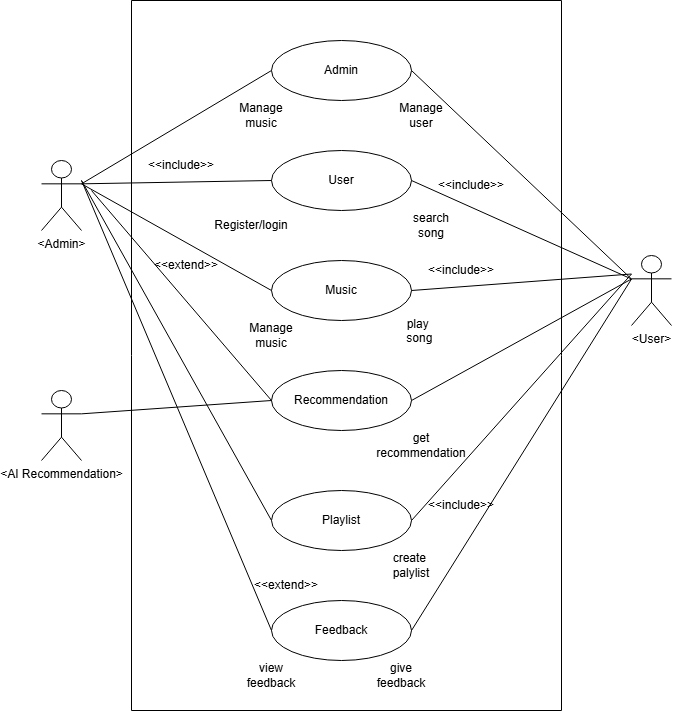

The diagram above was exported from draw.io. Its source (the exported page's mxGraphModel, read from the mxfile embedded in the PNG):
<mxGraphModel dx="1247" dy="692" grid="1" gridSize="10" guides="1" tooltips="1" connect="1" arrows="1" fold="1" page="1" pageScale="1" pageWidth="827" pageHeight="1169" math="0" shadow="0">
  <root>
    <mxCell id="0" />
    <mxCell id="1" parent="0" />
    <mxCell id="0DqEpI-DDdMKoLbDtjAY-1" parent="1" style="ellipse;whiteSpace=wrap;html=1;" value="Admin" vertex="1">
      <mxGeometry height="60" width="140" x="320" y="120" as="geometry" />
    </mxCell>
    <mxCell id="0DqEpI-DDdMKoLbDtjAY-2" parent="1" style="ellipse;whiteSpace=wrap;html=1;" value="User" vertex="1">
      <mxGeometry height="60" width="140" x="320" y="230" as="geometry" />
    </mxCell>
    <mxCell id="0DqEpI-DDdMKoLbDtjAY-3" parent="1" style="ellipse;whiteSpace=wrap;html=1;" value="Music" vertex="1">
      <mxGeometry height="60" width="140" x="320" y="340" as="geometry" />
    </mxCell>
    <mxCell id="0DqEpI-DDdMKoLbDtjAY-4" parent="1" style="ellipse;whiteSpace=wrap;html=1;" value="Recommendation" vertex="1">
      <mxGeometry height="60" width="140" x="320" y="450" as="geometry" />
    </mxCell>
    <mxCell id="0DqEpI-DDdMKoLbDtjAY-5" parent="1" style="ellipse;whiteSpace=wrap;html=1;" value="Playlist" vertex="1">
      <mxGeometry height="60" width="140" x="320" y="570" as="geometry" />
    </mxCell>
    <mxCell id="0DqEpI-DDdMKoLbDtjAY-6" parent="1" style="ellipse;whiteSpace=wrap;html=1;" value="Feedback" vertex="1">
      <mxGeometry height="60" width="140" x="320" y="680" as="geometry" />
    </mxCell>
    <mxCell id="0DqEpI-DDdMKoLbDtjAY-7" parent="1" style="shape=umlActor;verticalLabelPosition=bottom;verticalAlign=top;html=1;outlineConnect=0;" value="&amp;lt;Admin&amp;gt;" vertex="1">
      <mxGeometry height="70" width="40" x="90" y="240" as="geometry" />
    </mxCell>
    <mxCell id="0DqEpI-DDdMKoLbDtjAY-8" parent="1" style="text;html=1;whiteSpace=wrap;strokeColor=none;fillColor=none;align=center;verticalAlign=middle;rounded=0;" value="Manage music" vertex="1">
      <mxGeometry height="30" width="60" x="280" y="180" as="geometry" />
    </mxCell>
    <mxCell id="0DqEpI-DDdMKoLbDtjAY-9" parent="1" style="text;html=1;whiteSpace=wrap;strokeColor=none;fillColor=none;align=center;verticalAlign=middle;rounded=0;" value="Manage user" vertex="1">
      <mxGeometry height="30" width="60" x="440" y="180" as="geometry" />
    </mxCell>
    <mxCell id="0DqEpI-DDdMKoLbDtjAY-10" parent="1" style="text;html=1;whiteSpace=wrap;strokeColor=none;fillColor=none;align=center;verticalAlign=middle;rounded=0;" value="Register/login" vertex="1">
      <mxGeometry height="30" width="60" x="270" y="290" as="geometry" />
    </mxCell>
    <mxCell id="0DqEpI-DDdMKoLbDtjAY-12" parent="1" style="text;html=1;whiteSpace=wrap;strokeColor=none;fillColor=none;align=center;verticalAlign=middle;rounded=0;" value="search song" vertex="1">
      <mxGeometry height="30" width="60" x="450" y="290" as="geometry" />
    </mxCell>
    <mxCell id="0DqEpI-DDdMKoLbDtjAY-13" parent="1" style="text;html=1;whiteSpace=wrap;strokeColor=none;fillColor=none;align=center;verticalAlign=middle;rounded=0;" value="Manage music" vertex="1">
      <mxGeometry height="30" width="60" x="290" y="400" as="geometry" />
    </mxCell>
    <mxCell id="0DqEpI-DDdMKoLbDtjAY-14" parent="1" style="text;whiteSpace=wrap;html=1;" value="&lt;div style=&quot;text-align: center;&quot;&gt;&lt;span style=&quot;background-color: transparent; color: light-dark(rgb(0, 0, 0), rgb(255, 255, 255));&quot;&gt;&amp;nbsp; &amp;nbsp;play&lt;/span&gt;&lt;/div&gt;&lt;div style=&quot;text-align: center;&quot;&gt;&lt;span style=&quot;background-color: transparent; color: light-dark(rgb(0, 0, 0), rgb(255, 255, 255));&quot;&gt;&amp;nbsp; &amp;nbsp; song&lt;/span&gt;&lt;/div&gt;" vertex="1">
      <mxGeometry height="40" width="100" x="440" y="390" as="geometry" />
    </mxCell>
    <mxCell id="0DqEpI-DDdMKoLbDtjAY-15" parent="1" style="text;html=1;whiteSpace=wrap;strokeColor=none;fillColor=none;align=center;verticalAlign=middle;rounded=0;" value="get recommendation" vertex="1">
      <mxGeometry height="30" width="60" x="440" y="510" as="geometry" />
    </mxCell>
    <mxCell id="0DqEpI-DDdMKoLbDtjAY-17" parent="1" style="text;html=1;whiteSpace=wrap;strokeColor=none;fillColor=none;align=center;verticalAlign=middle;rounded=0;" value="create&amp;nbsp;&lt;div&gt;palylist&lt;/div&gt;" vertex="1">
      <mxGeometry height="30" width="60" x="430" y="630" as="geometry" />
    </mxCell>
    <mxCell id="0DqEpI-DDdMKoLbDtjAY-18" parent="1" style="text;html=1;whiteSpace=wrap;strokeColor=none;fillColor=none;align=center;verticalAlign=middle;rounded=0;" value="give feedback" vertex="1">
      <mxGeometry height="30" width="60" x="420" y="740" as="geometry" />
    </mxCell>
    <mxCell id="0DqEpI-DDdMKoLbDtjAY-20" parent="1" style="text;html=1;whiteSpace=wrap;strokeColor=none;fillColor=none;align=center;verticalAlign=middle;rounded=0;" value="view feedback" vertex="1">
      <mxGeometry height="30" width="60" x="290" y="740" as="geometry" />
    </mxCell>
    <mxCell id="0DqEpI-DDdMKoLbDtjAY-21" parent="1" style="shape=umlActor;verticalLabelPosition=bottom;verticalAlign=top;html=1;outlineConnect=0;" value="&amp;lt;AI Recommendation&amp;gt;" vertex="1">
      <mxGeometry height="70" width="40" x="90" y="470" as="geometry" />
    </mxCell>
    <mxCell id="0DqEpI-DDdMKoLbDtjAY-22" parent="1" style="shape=umlActor;verticalLabelPosition=bottom;verticalAlign=top;html=1;outlineConnect=0;" value="&amp;lt;User&amp;gt;" vertex="1">
      <mxGeometry height="70" width="40" x="680" y="335" as="geometry" />
    </mxCell>
    <mxCell id="0DqEpI-DDdMKoLbDtjAY-24" edge="1" parent="1" source="0DqEpI-DDdMKoLbDtjAY-7" style="endArrow=none;html=1;rounded=0;exitX=1;exitY=0.3333333333333333;exitDx=0;exitDy=0;exitPerimeter=0;" value="">
      <mxGeometry height="50" relative="1" width="50" as="geometry">
        <mxPoint x="270" y="200" as="sourcePoint" />
        <mxPoint x="320" y="150" as="targetPoint" />
      </mxGeometry>
    </mxCell>
    <mxCell id="0DqEpI-DDdMKoLbDtjAY-25" edge="1" parent="1" source="0DqEpI-DDdMKoLbDtjAY-7" style="endArrow=none;html=1;rounded=0;exitX=1;exitY=0.3333333333333333;exitDx=0;exitDy=0;exitPerimeter=0;" value="">
      <mxGeometry height="50" relative="1" width="50" as="geometry">
        <mxPoint x="130" y="373" as="sourcePoint" />
        <mxPoint x="320" y="260" as="targetPoint" />
      </mxGeometry>
    </mxCell>
    <mxCell id="0DqEpI-DDdMKoLbDtjAY-26" edge="1" parent="1" source="0DqEpI-DDdMKoLbDtjAY-7" style="endArrow=none;html=1;rounded=0;exitX=1;exitY=0.3333333333333333;exitDx=0;exitDy=0;exitPerimeter=0;" value="">
      <mxGeometry height="50" relative="1" width="50" as="geometry">
        <mxPoint x="130" y="483" as="sourcePoint" />
        <mxPoint x="320" y="370" as="targetPoint" />
      </mxGeometry>
    </mxCell>
    <mxCell id="0DqEpI-DDdMKoLbDtjAY-27" edge="1" parent="1" source="0DqEpI-DDdMKoLbDtjAY-21" style="endArrow=none;html=1;rounded=0;exitX=1;exitY=0.3333333333333333;exitDx=0;exitDy=0;exitPerimeter=0;" value="">
      <mxGeometry height="50" relative="1" width="50" as="geometry">
        <mxPoint x="130" y="593" as="sourcePoint" />
        <mxPoint x="320" y="480" as="targetPoint" />
      </mxGeometry>
    </mxCell>
    <mxCell id="0DqEpI-DDdMKoLbDtjAY-28" edge="1" parent="1" style="endArrow=none;html=1;rounded=0;" value="">
      <mxGeometry height="50" relative="1" width="50" as="geometry">
        <mxPoint x="130" y="260" as="sourcePoint" />
        <mxPoint x="320" y="600" as="targetPoint" />
      </mxGeometry>
    </mxCell>
    <mxCell id="0DqEpI-DDdMKoLbDtjAY-29" edge="1" parent="1" style="endArrow=none;html=1;rounded=0;" value="">
      <mxGeometry height="50" relative="1" width="50" as="geometry">
        <mxPoint x="130" y="260" as="sourcePoint" />
        <mxPoint x="320" y="710" as="targetPoint" />
      </mxGeometry>
    </mxCell>
    <mxCell id="0DqEpI-DDdMKoLbDtjAY-30" edge="1" parent="1" source="0DqEpI-DDdMKoLbDtjAY-1" style="endArrow=none;html=1;rounded=0;exitX=1;exitY=0.5;exitDx=0;exitDy=0;" value="">
      <mxGeometry height="50" relative="1" width="50" as="geometry">
        <mxPoint x="490" y="471.5" as="sourcePoint" />
        <mxPoint x="680" y="358.5" as="targetPoint" />
      </mxGeometry>
    </mxCell>
    <mxCell id="0DqEpI-DDdMKoLbDtjAY-31" edge="1" parent="1" source="0DqEpI-DDdMKoLbDtjAY-2" style="endArrow=none;html=1;rounded=0;exitX=1;exitY=0.5;exitDx=0;exitDy=0;" value="">
      <mxGeometry height="50" relative="1" width="50" as="geometry">
        <mxPoint x="490" y="471.5" as="sourcePoint" />
        <mxPoint x="680" y="358.5" as="targetPoint" />
      </mxGeometry>
    </mxCell>
    <mxCell id="0DqEpI-DDdMKoLbDtjAY-32" edge="1" parent="1" source="0DqEpI-DDdMKoLbDtjAY-3" style="endArrow=none;html=1;rounded=0;exitX=1;exitY=0.5;exitDx=0;exitDy=0;" value="">
      <mxGeometry height="50" relative="1" width="50" as="geometry">
        <mxPoint x="490" y="466.5" as="sourcePoint" />
        <mxPoint x="680" y="353.5" as="targetPoint" />
      </mxGeometry>
    </mxCell>
    <mxCell id="0DqEpI-DDdMKoLbDtjAY-33" edge="1" parent="1" source="0DqEpI-DDdMKoLbDtjAY-5" style="endArrow=none;html=1;rounded=0;exitX=1;exitY=0.5;exitDx=0;exitDy=0;" value="">
      <mxGeometry height="50" relative="1" width="50" as="geometry">
        <mxPoint x="490" y="466.5" as="sourcePoint" />
        <mxPoint x="680" y="353.5" as="targetPoint" />
      </mxGeometry>
    </mxCell>
    <mxCell id="0DqEpI-DDdMKoLbDtjAY-34" edge="1" parent="1" source="0DqEpI-DDdMKoLbDtjAY-6" style="endArrow=none;html=1;rounded=0;exitX=1;exitY=0.5;exitDx=0;exitDy=0;" value="">
      <mxGeometry height="50" relative="1" width="50" as="geometry">
        <mxPoint x="490" y="471.5" as="sourcePoint" />
        <mxPoint x="680" y="358.5" as="targetPoint" />
      </mxGeometry>
    </mxCell>
    <mxCell id="0DqEpI-DDdMKoLbDtjAY-35" edge="1" parent="1" source="0DqEpI-DDdMKoLbDtjAY-4" style="endArrow=none;html=1;rounded=0;exitX=1;exitY=0.5;exitDx=0;exitDy=0;" value="">
      <mxGeometry height="50" relative="1" width="50" as="geometry">
        <mxPoint x="490" y="471.5" as="sourcePoint" />
        <mxPoint x="680" y="358.5" as="targetPoint" />
      </mxGeometry>
    </mxCell>
    <mxCell id="0DqEpI-DDdMKoLbDtjAY-36" parent="1" style="text;html=1;whiteSpace=wrap;strokeColor=none;fillColor=none;align=center;verticalAlign=middle;rounded=0;" value="&amp;lt;&amp;lt;include&amp;gt;&amp;gt;" vertex="1">
      <mxGeometry height="30" width="60" x="200" y="230" as="geometry" />
    </mxCell>
    <mxCell id="0DqEpI-DDdMKoLbDtjAY-37" parent="1" style="text;html=1;whiteSpace=wrap;strokeColor=none;fillColor=none;align=center;verticalAlign=middle;rounded=0;" value="&amp;lt;&amp;lt;include&amp;gt;&amp;gt;" vertex="1">
      <mxGeometry height="30" width="60" x="490" y="250" as="geometry" />
    </mxCell>
    <mxCell id="0DqEpI-DDdMKoLbDtjAY-38" parent="1" style="text;html=1;whiteSpace=wrap;strokeColor=none;fillColor=none;align=center;verticalAlign=middle;rounded=0;" value="&amp;lt;&amp;lt;include&amp;gt;&amp;gt;" vertex="1">
      <mxGeometry height="30" width="60" x="480" y="335" as="geometry" />
    </mxCell>
    <mxCell id="0DqEpI-DDdMKoLbDtjAY-39" parent="1" style="text;html=1;whiteSpace=wrap;strokeColor=none;fillColor=none;align=center;verticalAlign=middle;rounded=0;" value="&amp;lt;&amp;lt;include&amp;gt;&amp;gt;" vertex="1">
      <mxGeometry height="30" width="60" x="480" y="570" as="geometry" />
    </mxCell>
    <mxCell id="0DqEpI-DDdMKoLbDtjAY-40" parent="1" style="text;html=1;whiteSpace=wrap;strokeColor=none;fillColor=none;align=center;verticalAlign=middle;rounded=0;" value="&amp;lt;&amp;lt;extend&amp;gt;&amp;gt;" vertex="1">
      <mxGeometry height="30" width="70" x="200" y="330" as="geometry" />
    </mxCell>
    <mxCell id="0DqEpI-DDdMKoLbDtjAY-41" parent="1" style="text;html=1;whiteSpace=wrap;strokeColor=none;fillColor=none;align=center;verticalAlign=middle;rounded=0;" value="&amp;lt;&amp;lt;extend&amp;gt;&amp;gt;" vertex="1">
      <mxGeometry height="30" width="70" x="300" y="650" as="geometry" />
    </mxCell>
    <mxCell id="0DqEpI-DDdMKoLbDtjAY-42" parent="1" style="swimlane;startSize=0;" value="" vertex="1">
      <mxGeometry height="710" width="430" x="180" y="80" as="geometry" />
    </mxCell>
    <mxCell id="0DqEpI-DDdMKoLbDtjAY-43" edge="1" parent="0DqEpI-DDdMKoLbDtjAY-42" style="endArrow=none;html=1;rounded=0;" value="">
      <mxGeometry height="50" relative="1" width="50" as="geometry">
        <mxPoint x="-40" y="190" as="sourcePoint" />
        <mxPoint x="140" y="400" as="targetPoint" />
      </mxGeometry>
    </mxCell>
  </root>
</mxGraphModel>